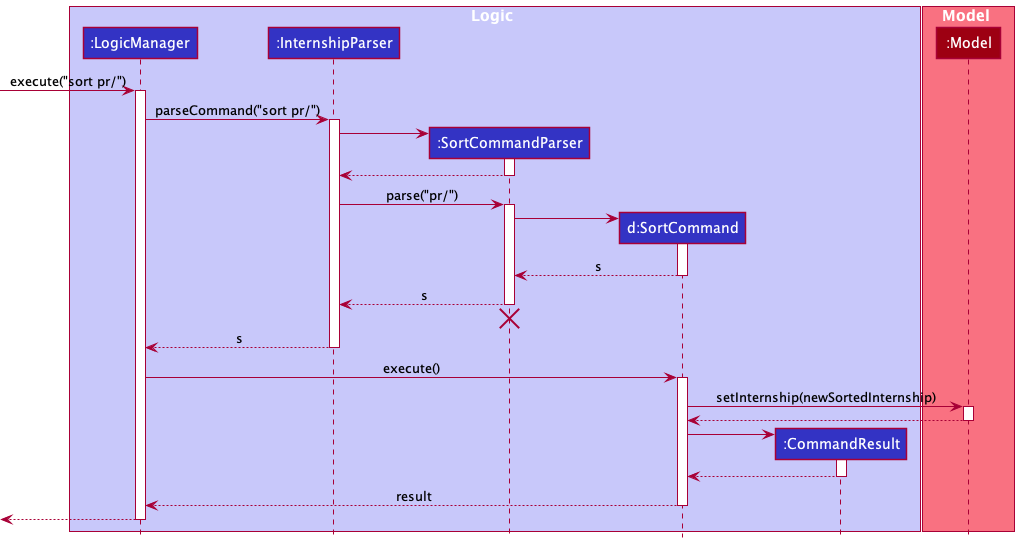

The diagram above was rendered by PlantUML. Its source (embedded in the PNG):
@startuml
!include style.puml

box Logic LOGIC_COLOR_T1
participant ":LogicManager" as LogicManager LOGIC_COLOR
participant ":InternshipParser" as InternshipParser LOGIC_COLOR
participant ":SortCommandParser" as SortCommandParser LOGIC_COLOR
participant "d:SortCommand" as SortCommand LOGIC_COLOR
participant ":CommandResult" as CommandResult LOGIC_COLOR
end box

box Model MODEL_COLOR_T1
participant ":Model" as Model MODEL_COLOR
end box

[-> LogicManager : execute("sort pr/")
activate LogicManager

LogicManager -> InternshipParser : parseCommand("sort pr/")
activate InternshipParser

create SortCommandParser
InternshipParser -> SortCommandParser
activate SortCommandParser

SortCommandParser --> InternshipParser
deactivate SortCommandParser

InternshipParser -> SortCommandParser : parse("pr/")
activate SortCommandParser

create SortCommand
SortCommandParser -> SortCommand
activate SortCommand

SortCommand --> SortCommandParser : s
deactivate SortCommand

SortCommandParser --> InternshipParser : s
deactivate SortCommandParser
'Hidden arrow to position the destroy marker below the end of the activation bar.
SortCommandParser -[hidden]-> InternshipParser
destroy SortCommandParser

InternshipParser --> LogicManager : s
deactivate InternshipParser

LogicManager -> SortCommand : execute()
activate SortCommand

SortCommand -> Model : setInternship(newSortedInternship)
activate Model

Model --> SortCommand
deactivate Model

create CommandResult
SortCommand -> CommandResult
activate CommandResult

CommandResult --> SortCommand
deactivate CommandResult

SortCommand --> LogicManager : result
deactivate SortCommand

[<--LogicManager
deactivate LogicManager
@enduml